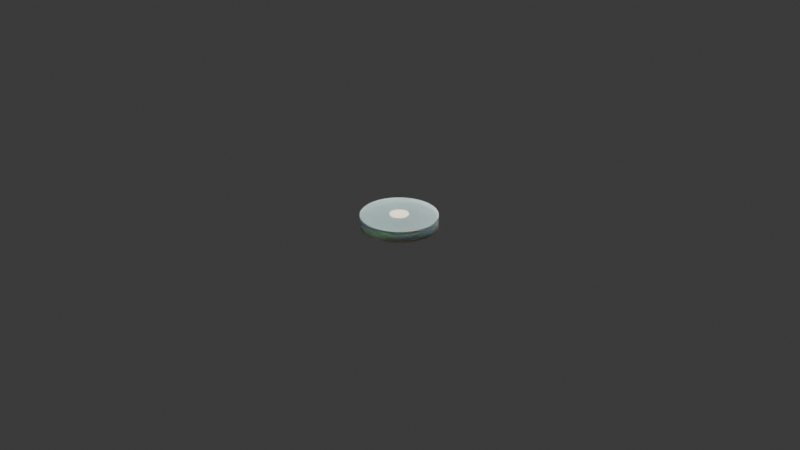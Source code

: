 # Source: dotgate.blend  (saved by Blender 4.1.24; exported with 4.5.12 LTS)
import bpy
from mathutils import Matrix  # noqa: F401  (used for matrix-valued properties, if any)

bpy.ops.wm.read_factory_settings(use_empty=True)
scene = bpy.context.scene
scene.name = 'Scene'

# ---- collections
col_collection = bpy.data.collections.new('Collection'); scene.collection.children.link(col_collection)
col_lights = bpy.data.collections.new('Lights'); scene.collection.children.link(col_lights)
col_config2 = bpy.data.collections.new('config2'); scene.collection.children.link(col_config2)

# ---- materials (node trees are filled in below, after node groups)
mat_dielectric = bpy.data.materials.new('dielectric')
mat_dielectric.alpha_threshold = 0.0
mat_dielectric.use_transparent_shadow = False
mat_dielectric.roughness = 0.5
mat_dielectric.line_color = (0.0, 0.0, 0.0, 1.0)
mat_gate = bpy.data.materials.new('gate')
mat_gate.alpha_threshold = 0.0
mat_gate.use_transparent_shadow = False
mat_gate.roughness = 0.5
mat_gate.line_color = (0.0, 0.0, 0.0, 1.0)
mat_qsystem = bpy.data.materials.new('Qsystem')
mat_qsystem.alpha_threshold = 0.0
mat_qsystem.use_transparent_shadow = False
mat_qsystem.roughness = 0.5
mat_qsystem.line_color = (0.0, 0.0, 0.0, 1.0)
mat_backgate = bpy.data.materials.new('backgate')
mat_backgate.alpha_threshold = 0.0
mat_backgate.use_transparent_shadow = False
mat_backgate.roughness = 0.5
mat_backgate.line_color = (0.0, 0.0, 0.0, 1.0)

# ---- material node trees
mat_dielectric.use_nodes = True; mat_dielectric.node_tree.nodes.clear()
_N = mat_dielectric.node_tree.nodes; _L = mat_dielectric.node_tree.links
n0 = _N.new('ShaderNodeMapping'); n0.name = 'Mapping'; n0.location = (-202, 495)
n1 = _N.new('ShaderNodeTexNoise'); n1.name = 'Noise Texture'; n1.location = (-27, 538)
n1.inputs[2].default_value = 2.0
n1.inputs[3].default_value = 1.907e-06
n1.inputs[4].default_value = 0.0
n2 = _N.new('ShaderNodeBump'); n2.name = 'Bump'; n2.location = (142, 367)
n2.inputs[1].default_value = 0.1
n2.inputs[2].default_value = 1.0
n3 = _N.new('ShaderNodeOutputMaterial'); n3.name = 'Material Output'; n3.location = (1406, 497)
n4 = _N.new('ShaderNodeBsdfTransparent'); n4.name = 'Transparent BSDF'; n4.location = (448, 507)
n5 = _N.new('ShaderNodeBsdfPrincipled'); n5.name = 'Principled BSDF'; n5.location = (765, 398)
n5.distribution = 'GGX'
n5.subsurface_method = 'RANDOM_WALK_SKIN'
n5.inputs[0].default_value = (0.747, 1.0, 0.9894, 1.0)
n5.inputs[2].default_value = 0.7636
n5.inputs[3].default_value = 1.2
n5.inputs[13].default_value = 0.2227
n5.inputs[18].default_value = 0.9316
n5.inputs[27].default_value = (0.0, 0.0, 0.0, 1.0)
n6 = _N.new('ShaderNodeTexCoord'); n6.name = 'Texture Coordinate'; n6.location = (-529, 677)
n7 = _N.new('ShaderNodeSeparateXYZ'); n7.name = 'Separate XYZ'; n7.location = (-113, 711)
n8 = _N.new('ShaderNodeMath'); n8.name = 'Math'; n8.location = (319, 704)
n8.operation = 'GREATER_THAN'
n8.inputs[1].default_value = -0.6
n9 = _N.new('ShaderNodeMixShader'); n9.name = 'Mix Shader'; n9.location = (1202, 692)
_L.new(n6.outputs[0], n0.inputs[0])
_L.new(n0.outputs[0], n1.inputs[0])
_L.new(n1.outputs[1], n2.inputs[3])
_L.new(n2.outputs[0], n5.inputs[5])
_L.new(n4.outputs[0], n9.inputs[1])
_L.new(n6.outputs[3], n7.inputs[0])
_L.new(n8.outputs[0], n9.inputs[0])
_L.new(n7.outputs[0], n8.inputs[0])
_L.new(n5.outputs[0], n3.inputs[0])
n3.is_active_output = True
mat_gate.use_nodes = True; mat_gate.node_tree.nodes.clear()
_N = mat_gate.node_tree.nodes; _L = mat_gate.node_tree.links
n0 = _N.new('ShaderNodeOutputMaterial'); n0.name = 'Material Output.001'; n0.location = (1997, 1474)
n1 = _N.new('ShaderNodeTexCoord'); n1.name = 'Texture Coordinate'; n1.location = (-9, 1556)
n2 = _N.new('ShaderNodeSeparateXYZ'); n2.name = 'Separate XYZ'; n2.location = (427, 1540)
n3 = _N.new('ShaderNodeMath'); n3.name = 'Math'; n3.location = (669, 1594)
n3.operation = 'GREATER_THAN'
n3.inputs[1].default_value = -0.61
n4 = _N.new('ShaderNodeBsdfTransparent'); n4.name = 'Transparent BSDF'; n4.location = (929, 1477)
n5 = _N.new('ShaderNodeMixShader'); n5.name = 'Mix Shader'; n5.location = (1552, 1582)
n5.inputs[0].default_value = 1.0
n6 = _N.new('ShaderNodeBsdfPrincipled'); n6.name = 'Principled BSDF.001'; n6.location = (472, 1297)
n6.distribution = 'GGX'
n6.subsurface_method = 'RANDOM_WALK_SKIN'
n6.inputs[0].default_value = (1.0, 0.8919, 0.7029, 0.9786)
n6.inputs[2].default_value = 0.1813
n6.inputs[3].default_value = 1.1
n6.inputs[4].default_value = 0.7159
n6.inputs[13].default_value = 1.0
n6.inputs[18].default_value = 0.629
n6.inputs[20].default_value = 0.0
n6.inputs[27].default_value = (1.0, 0.6672, 0.2044, 1.0)
_L.new(n5.outputs[0], n0.inputs[0])
_L.new(n4.outputs[0], n5.inputs[1])
_L.new(n6.outputs[0], n5.inputs[2])
_L.new(n2.outputs[1], n3.inputs[0])
_L.new(n1.outputs[3], n2.inputs[0])
n0.is_active_output = True
mat_qsystem.use_nodes = True; mat_qsystem.node_tree.nodes.clear()
_N = mat_qsystem.node_tree.nodes; _L = mat_qsystem.node_tree.links
n0 = _N.new('ShaderNodeOutputMaterial'); n0.name = 'Material Output'; n0.location = (300, 300)
n1 = _N.new('ShaderNodeBsdfPrincipled'); n1.name = 'Principled BSDF'; n1.location = (10, 300)
n1.inputs[0].default_value = (0.0006808, 0.003613, 0.004303, 1.0)
n1.inputs[1].default_value = 0.2718
n1.inputs[3].default_value = 1.45
_L.new(n1.outputs[0], n0.inputs[0])
n0.is_active_output = True
mat_backgate.use_nodes = True; mat_backgate.node_tree.nodes.clear()
_N = mat_backgate.node_tree.nodes; _L = mat_backgate.node_tree.links
n0 = _N.new('ShaderNodeOutputMaterial'); n0.name = 'Material Output'; n0.location = (1232, 551)
n1 = _N.new('ShaderNodeTexCoord'); n1.name = 'Texture Coordinate'; n1.location = (-775, 634)
n2 = _N.new('ShaderNodeSeparateXYZ'); n2.name = 'Separate XYZ'; n2.location = (-339, 617)
n3 = _N.new('ShaderNodeMath'); n3.name = 'Math'; n3.location = (-96, 672)
n3.operation = 'GREATER_THAN'
n3.inputs[1].default_value = -0.61
n4 = _N.new('ShaderNodeBsdfTransparent'); n4.name = 'Transparent BSDF'; n4.location = (164, 555)
n5 = _N.new('ShaderNodeMixShader'); n5.name = 'Mix Shader'; n5.location = (787, 659)
n5.inputs[0].default_value = 1.0
n6 = _N.new('ShaderNodeBsdfPrincipled'); n6.name = 'Principled BSDF'; n6.location = (-293, 374)
n6.distribution = 'GGX'
n6.subsurface_method = 'RANDOM_WALK_SKIN'
n6.inputs[0].default_value = (1.0, 0.8919, 0.7029, 0.9786)
n6.inputs[2].default_value = 0.1813
n6.inputs[3].default_value = 1.1
n6.inputs[13].default_value = 1.0
n6.inputs[18].default_value = 0.629
n6.inputs[20].default_value = 0.0
n6.inputs[27].default_value = (1.0, 0.6672, 0.2044, 1.0)
_L.new(n5.outputs[0], n0.inputs[0])
_L.new(n4.outputs[0], n5.inputs[1])
_L.new(n6.outputs[0], n5.inputs[2])
_L.new(n2.outputs[1], n3.inputs[0])
_L.new(n1.outputs[3], n2.inputs[0])
n0.is_active_output = True

# ---- world
world_world = bpy.data.worlds.new('World'); scene.world = world_world
world_world.use_nodes = True; world_world.node_tree.nodes.clear()
_N = world_world.node_tree.nodes; _L = world_world.node_tree.links
n0 = _N.new('ShaderNodeOutputWorld'); n0.name = 'World Output'; n0.location = (300, 300)
n1 = _N.new('ShaderNodeBackground'); n1.name = 'Background'; n1.location = (10, 300)
n1.inputs[0].default_value = (0.05088, 0.05088, 0.05088, 1.0)
_L.new(n1.outputs[0], n0.inputs[0])
n0.is_active_output = True
world_world.color = (0.05088, 0.05088, 0.05088)
world_world.use_sun_shadow = False
world_world.sun_shadow_jitter_overblur = 0.0

# ---- cameras
cam_camera = bpy.data.cameras.new('Camera')
cam_camera.clip_end = 100.0
cam_camera.ortho_scale = 7.314

# ---- lights
light_point = bpy.data.lights.new('Point', 'SUN')
light_point.transmission_factor = 0.0
light_point.angle = 0.0
light_point.energy = 2.0
light_point.shadow_soft_size = 100.0
light_point_001 = bpy.data.lights.new('Point.001', 'POINT')
light_point_001.color = (0.0, 1.0, 0.0)
light_point_001.transmission_factor = 0.0
light_point_001.energy = 2e+05
light_point_001.shadow_soft_size = 0.25
light_point_001.shadow_maximum_resolution = 0.006
light_point_001.use_absolute_resolution = True
light_point_002 = bpy.data.lights.new('Point.002', 'POINT')
light_point_002.color = (1.0, 0.0, 0.0)
light_point_002.transmission_factor = 0.0
light_point_002.energy = 2e+05
light_point_002.shadow_soft_size = 0.25
light_point_002.shadow_maximum_resolution = 0.006
light_point_002.use_absolute_resolution = True
light_point_004 = bpy.data.lights.new('Point.004', 'POINT')
light_point_004.color = (0.0, 0.0, 1.0)
light_point_004.transmission_factor = 0.0
light_point_004.energy = 2e+05
light_point_004.shadow_soft_size = 0.25
light_point_004.shadow_maximum_resolution = 0.006
light_point_004.use_absolute_resolution = True
light_light = bpy.data.lights.new('Light', 'POINT')
light_light.transmission_factor = 0.0
light_light.energy = 1e+04
light_light.shadow_soft_size = 0.1
light_light.shadow_maximum_resolution = 0.006
light_light.use_absolute_resolution = True

# ---- meshes
me_cylinder = bpy.data.meshes.new('Cylinder')
me_cylinder.from_pydata([(0.0, 1.0, -1.0), (0.0, 1.0, 1.0), (0.1951, 0.9808, -1.0), (0.1951, 0.9808, 1.0), (0.3827, 0.9239, -1.0), (0.3827, 0.9239, 1.0), (0.5556, 0.8315, -1.0), (0.5556, 0.8315, 1.0), (0.7071, 0.7071, -1.0), (0.7071, 0.7071, 1.0), (0.8315, 0.5556, -1.0), (0.8315, 0.5556, 1.0), (0.9239, 0.3827, -1.0), (0.9239, 0.3827, 1.0), (0.9808, 0.1951, -1.0), (0.9808, 0.1951, 1.0), (1.0, 0.0, -1.0), (1.0, 0.0, 1.0), (0.9808, -0.1951, -1.0), (0.9808, -0.1951, 1.0), (0.9239, -0.3827, -1.0), (0.9239, -0.3827, 1.0), (0.8315, -0.5556, -1.0), (0.8315, -0.5556, 1.0), (0.7071, -0.7071, -1.0), (0.7071, -0.7071, 1.0), (0.5556, -0.8315, -1.0), (0.5556, -0.8315, 1.0), (0.3827, -0.9239, -1.0), (0.3827, -0.9239, 1.0), (0.1951, -0.9808, -1.0), (0.1951, -0.9808, 1.0), (0.0, -1.0, -1.0), (0.0, -1.0, 1.0), (-0.1951, -0.9808, -1.0), (-0.1951, -0.9808, 1.0), (-0.3827, -0.9239, -1.0), (-0.3827, -0.9239, 1.0), (-0.5556, -0.8315, -1.0), (-0.5556, -0.8315, 1.0), (-0.7071, -0.7071, -1.0), (-0.7071, -0.7071, 1.0), (-0.8315, -0.5556, -1.0), (-0.8315, -0.5556, 1.0), (-0.9239, -0.3827, -1.0), (-0.9239, -0.3827, 1.0), (-0.9808, -0.1951, -1.0), (-0.9808, -0.1951, 1.0), (-1.0, 0.0, -1.0), (-1.0, 0.0, 1.0), (-0.9808, 0.1951, -1.0), (-0.9808, 0.1951, 1.0), (-0.9239, 0.3827, -1.0), (-0.9239, 0.3827, 1.0), (-0.8315, 0.5556, -1.0), (-0.8315, 0.5556, 1.0), (-0.7071, 0.7071, -1.0), (-0.7071, 0.7071, 1.0), (-0.5556, 0.8315, -1.0), (-0.5556, 0.8315, 1.0), (-0.3827, 0.9239, -1.0), (-0.3827, 0.9239, 1.0), (-0.1951, 0.9808, -1.0), (-0.1951, 0.9808, 1.0)], [], [(0, 1, 3, 2), (2, 3, 5, 4), (4, 5, 7, 6), (6, 7, 9, 8), (8, 9, 11, 10), (10, 11, 13, 12), (12, 13, 15, 14), (14, 15, 17, 16), (16, 17, 19, 18), (18, 19, 21, 20), (20, 21, 23, 22), (22, 23, 25, 24), (24, 25, 27, 26), (26, 27, 29, 28), (28, 29, 31, 30), (30, 31, 33, 32), (32, 33, 35, 34), (34, 35, 37, 36), (36, 37, 39, 38), (38, 39, 41, 40), (40, 41, 43, 42), (42, 43, 45, 44), (44, 45, 47, 46), (46, 47, 49, 48), (48, 49, 51, 50), (50, 51, 53, 52), (52, 53, 55, 54), (54, 55, 57, 56), (56, 57, 59, 58), (58, 59, 61, 60), (3, 1, 63, 61, 59, 57, 55, 53, 51, 49, 47, 45, 43, 41, 39, 37, 35, 33, 31, 29, 27, 25, 23, 21, 19, 17, 15, 13, 11, 9, 7, 5), (60, 61, 63, 62), (62, 63, 1, 0), (0, 2, 4, 6, 8, 10, 12, 14, 16, 18, 20, 22, 24, 26, 28, 30, 32, 34, 36, 38, 40, 42, 44, 46, 48, 50, 52, 54, 56, 58, 60, 62)])
_uv = me_cylinder.uv_layers.new(name='UVMap')
_uv.uv.foreach_set('vector', [1.0, 0.5, 1.0, 1.0, 0.9688, 1.0, 0.9688, 0.5, 0.9688, 0.5, 0.9688, 1.0, 0.9375, 1.0, 0.9375, 0.5, 0.9375, 0.5, 0.9375, 1.0, 0.9062, 1.0, 0.9062, 0.5, 0.9062, 0.5, 0.9062, 1.0, 0.875, 1.0, 0.875, 0.5, 0.875, 0.5, 0.875, 1.0, 0.8438, 1.0, 0.8438, 0.5, 0.8438, 0.5, 0.8438, 1.0, 0.8125, 1.0, 0.8125, 0.5, 0.8125, 0.5, 0.8125, 1.0, 0.7812, 1.0, 0.7812, 0.5, 0.7812, 0.5, 0.7812, 1.0, 0.75, 1.0, 0.75, 0.5, 0.75, 0.5, 0.75, 1.0, 0.7188, 1.0, 0.7188, 0.5, 0.7188, 0.5, 0.7188, 1.0, 0.6875, 1.0, 0.6875, 0.5, 0.6875, 0.5, 0.6875, 1.0, 0.6562, 1.0, 0.6562, 0.5, 0.6562, 0.5, 0.6562, 1.0, 0.625, 1.0, 0.625, 0.5, 0.625, 0.5, 0.625, 1.0, 0.5938, 1.0, 0.5938, 0.5, 0.5938, 0.5, 0.5938, 1.0, 0.5625, 1.0, 0.5625, 0.5, 0.5625, 0.5, 0.5625, 1.0, 0.5312, 1.0, 0.5312, 0.5, 0.5312, 0.5, 0.5312, 1.0, 0.5, 1.0, 0.5, 0.5, 0.5, 0.5, 0.5, 1.0, 0.4688, 1.0, 0.4688, 0.5, 0.4688, 0.5, 0.4688, 1.0, 0.4375, 1.0, 0.4375, 0.5, 0.4375, 0.5, 0.4375, 1.0, 0.4062, 1.0, 0.4062, 0.5, 0.4062, 0.5, 0.4062, 1.0, 0.375, 1.0, 0.375, 0.5, 0.375, 0.5, 0.375, 1.0, 0.3438, 1.0, 0.3438, 0.5, 0.3438, 0.5, 0.3438, 1.0, 0.3125, 1.0, 0.3125, 0.5, 0.3125, 0.5, 0.3125, 1.0, 0.2812, 1.0, 0.2812, 0.5, 0.2812, 0.5, 0.2812, 1.0, 0.25, 1.0, 0.25, 0.5, 0.25, 0.5, 0.25, 1.0, 0.2188, 1.0, 0.2188, 0.5, 0.2188, 0.5, 0.2188, 1.0, 0.1875, 1.0, 0.1875, 0.5, 0.1875, 0.5, 0.1875, 1.0, 0.1562, 1.0, 0.1562, 0.5, 0.1562, 0.5, 0.1562, 1.0, 0.125, 1.0, 0.125, 0.5, 0.125, 0.5, 0.125, 1.0, 0.09375, 1.0, 0.09375, 0.5, 0.09375, 0.5, 0.09375, 1.0, 0.0625, 1.0, 0.0625, 0.5, 0.2968, 0.4854, 0.25, 0.49, 0.2032, 0.4854, 0.1582, 0.4717, 0.1167, 0.4496, 0.08029, 0.4197, 0.05045, 0.3833, 0.02827, 0.3418, 0.01461, 0.2968, 0.01, 0.25, 0.01461, 0.2032, 0.02827, 0.1582, 0.05045, 0.1167, 0.08029, 0.08029, 0.1167, 0.05045, 0.1582, 0.02827, 0.2032, 0.01461, 0.25, 0.01, 0.2968, 0.01461, 0.3418, 0.02827, 0.3833, 0.05045, 0.4197, 0.08029, 0.4496, 0.1167, 0.4717, 0.1582, 0.4854, 0.2032, 0.49, 0.25, 0.4854, 0.2968, 0.4717, 0.3418, 0.4496, 0.3833, 0.4197, 0.4197, 0.3833, 0.4496, 0.3418, 0.4717, 0.0625, 0.5, 0.0625, 1.0, 0.03125, 1.0, 0.03125, 0.5, 0.03125, 0.5, 0.03125, 1.0, 0.0, 1.0, 0.0, 0.5, 0.75, 0.49, 0.7968, 0.4854, 0.8418, 0.4717, 0.8833, 0.4496, 0.9197, 0.4197, 0.9496, 0.3833, 0.9717, 0.3418, 0.9854, 0.2968, 0.99, 0.25, 0.9854, 0.2032, 0.9717, 0.1582, 0.9496, 0.1167, 0.9197, 0.08029, 0.8833, 0.05045, 0.8418, 0.02827, 0.7968, 0.01461, 0.75, 0.01, 0.7032, 0.01461, 0.6582, 0.02827, 0.6167, 0.05045, 0.5803, 0.08029, 0.5504, 0.1167, 0.5283, 0.1582, 0.5146, 0.2032, 0.51, 0.25, 0.5146, 0.2968, 0.5283, 0.3418, 0.5504, 0.3833, 0.5803, 0.4197, 0.6167, 0.4496, 0.6582, 0.4717, 0.7032, 0.4854])
me_cylinder.materials.append(mat_dielectric)
me_cylinder.update()
me_cylinder_001 = bpy.data.meshes.new('Cylinder.001')
me_cylinder_001.from_pydata([(0.0, 1.0, -1.0), (0.0, 1.0, 1.0), (0.1951, 0.9808, -1.0), (0.1951, 0.9808, 1.0), (0.3827, 0.9239, -1.0), (0.3827, 0.9239, 1.0), (0.5556, 0.8315, -1.0), (0.5556, 0.8315, 1.0), (0.7071, 0.7071, -1.0), (0.7071, 0.7071, 1.0), (0.8315, 0.5556, -1.0), (0.8315, 0.5556, 1.0), (0.9239, 0.3827, -1.0), (0.9239, 0.3827, 1.0), (0.9808, 0.1951, -1.0), (0.9808, 0.1951, 1.0), (1.0, 0.0, -1.0), (1.0, 0.0, 1.0), (0.9808, -0.1951, -1.0), (0.9808, -0.1951, 1.0), (0.9239, -0.3827, -1.0), (0.9239, -0.3827, 1.0), (0.8315, -0.5556, -1.0), (0.8315, -0.5556, 1.0), (0.7071, -0.7071, -1.0), (0.7071, -0.7071, 1.0), (0.5556, -0.8315, -1.0), (0.5556, -0.8315, 1.0), (0.3827, -0.9239, -1.0), (0.3827, -0.9239, 1.0), (0.1951, -0.9808, -1.0), (0.1951, -0.9808, 1.0), (0.0, -1.0, -1.0), (0.0, -1.0, 1.0), (-0.1951, -0.9808, -1.0), (-0.1951, -0.9808, 1.0), (-0.3827, -0.9239, -1.0), (-0.3827, -0.9239, 1.0), (-0.5556, -0.8315, -1.0), (-0.5556, -0.8315, 1.0), (-0.7071, -0.7071, -1.0), (-0.7071, -0.7071, 1.0), (-0.8315, -0.5556, -1.0), (-0.8315, -0.5556, 1.0), (-0.9239, -0.3827, -1.0), (-0.9239, -0.3827, 1.0), (-0.9808, -0.1951, -1.0), (-0.9808, -0.1951, 1.0), (-1.0, 0.0, -1.0), (-1.0, 0.0, 1.0), (-0.9808, 0.1951, -1.0), (-0.9808, 0.1951, 1.0), (-0.9239, 0.3827, -1.0), (-0.9239, 0.3827, 1.0), (-0.8315, 0.5556, -1.0), (-0.8315, 0.5556, 1.0), (-0.7071, 0.7071, -1.0), (-0.7071, 0.7071, 1.0), (-0.5556, 0.8315, -1.0), (-0.5556, 0.8315, 1.0), (-0.3827, 0.9239, -1.0), (-0.3827, 0.9239, 1.0), (-0.1951, 0.9808, -1.0), (-0.1951, 0.9808, 1.0)], [], [(0, 1, 3, 2), (2, 3, 5, 4), (4, 5, 7, 6), (6, 7, 9, 8), (8, 9, 11, 10), (10, 11, 13, 12), (12, 13, 15, 14), (14, 15, 17, 16), (16, 17, 19, 18), (18, 19, 21, 20), (20, 21, 23, 22), (22, 23, 25, 24), (24, 25, 27, 26), (26, 27, 29, 28), (28, 29, 31, 30), (30, 31, 33, 32), (32, 33, 35, 34), (34, 35, 37, 36), (36, 37, 39, 38), (38, 39, 41, 40), (40, 41, 43, 42), (42, 43, 45, 44), (44, 45, 47, 46), (46, 47, 49, 48), (48, 49, 51, 50), (50, 51, 53, 52), (52, 53, 55, 54), (54, 55, 57, 56), (56, 57, 59, 58), (58, 59, 61, 60), (3, 1, 63, 61, 59, 57, 55, 53, 51, 49, 47, 45, 43, 41, 39, 37, 35, 33, 31, 29, 27, 25, 23, 21, 19, 17, 15, 13, 11, 9, 7, 5), (60, 61, 63, 62), (62, 63, 1, 0), (0, 2, 4, 6, 8, 10, 12, 14, 16, 18, 20, 22, 24, 26, 28, 30, 32, 34, 36, 38, 40, 42, 44, 46, 48, 50, 52, 54, 56, 58, 60, 62)])
_uv = me_cylinder_001.uv_layers.new(name='UVMap')
_uv.uv.foreach_set('vector', [1.0, 0.5, 1.0, 1.0, 0.9688, 1.0, 0.9688, 0.5, 0.9688, 0.5, 0.9688, 1.0, 0.9375, 1.0, 0.9375, 0.5, 0.9375, 0.5, 0.9375, 1.0, 0.9062, 1.0, 0.9062, 0.5, 0.9062, 0.5, 0.9062, 1.0, 0.875, 1.0, 0.875, 0.5, 0.875, 0.5, 0.875, 1.0, 0.8438, 1.0, 0.8438, 0.5, 0.8438, 0.5, 0.8438, 1.0, 0.8125, 1.0, 0.8125, 0.5, 0.8125, 0.5, 0.8125, 1.0, 0.7812, 1.0, 0.7812, 0.5, 0.7812, 0.5, 0.7812, 1.0, 0.75, 1.0, 0.75, 0.5, 0.75, 0.5, 0.75, 1.0, 0.7188, 1.0, 0.7188, 0.5, 0.7188, 0.5, 0.7188, 1.0, 0.6875, 1.0, 0.6875, 0.5, 0.6875, 0.5, 0.6875, 1.0, 0.6562, 1.0, 0.6562, 0.5, 0.6562, 0.5, 0.6562, 1.0, 0.625, 1.0, 0.625, 0.5, 0.625, 0.5, 0.625, 1.0, 0.5938, 1.0, 0.5938, 0.5, 0.5938, 0.5, 0.5938, 1.0, 0.5625, 1.0, 0.5625, 0.5, 0.5625, 0.5, 0.5625, 1.0, 0.5312, 1.0, 0.5312, 0.5, 0.5312, 0.5, 0.5312, 1.0, 0.5, 1.0, 0.5, 0.5, 0.5, 0.5, 0.5, 1.0, 0.4688, 1.0, 0.4688, 0.5, 0.4688, 0.5, 0.4688, 1.0, 0.4375, 1.0, 0.4375, 0.5, 0.4375, 0.5, 0.4375, 1.0, 0.4062, 1.0, 0.4062, 0.5, 0.4062, 0.5, 0.4062, 1.0, 0.375, 1.0, 0.375, 0.5, 0.375, 0.5, 0.375, 1.0, 0.3438, 1.0, 0.3438, 0.5, 0.3438, 0.5, 0.3438, 1.0, 0.3125, 1.0, 0.3125, 0.5, 0.3125, 0.5, 0.3125, 1.0, 0.2812, 1.0, 0.2812, 0.5, 0.2812, 0.5, 0.2812, 1.0, 0.25, 1.0, 0.25, 0.5, 0.25, 0.5, 0.25, 1.0, 0.2188, 1.0, 0.2188, 0.5, 0.2188, 0.5, 0.2188, 1.0, 0.1875, 1.0, 0.1875, 0.5, 0.1875, 0.5, 0.1875, 1.0, 0.1562, 1.0, 0.1562, 0.5, 0.1562, 0.5, 0.1562, 1.0, 0.125, 1.0, 0.125, 0.5, 0.125, 0.5, 0.125, 1.0, 0.09375, 1.0, 0.09375, 0.5, 0.09375, 0.5, 0.09375, 1.0, 0.0625, 1.0, 0.0625, 0.5, 0.2968, 0.4854, 0.25, 0.49, 0.2032, 0.4854, 0.1582, 0.4717, 0.1167, 0.4496, 0.08029, 0.4197, 0.05045, 0.3833, 0.02827, 0.3418, 0.01461, 0.2968, 0.01, 0.25, 0.01461, 0.2032, 0.02827, 0.1582, 0.05045, 0.1167, 0.08029, 0.08029, 0.1167, 0.05045, 0.1582, 0.02827, 0.2032, 0.01461, 0.25, 0.01, 0.2968, 0.01461, 0.3418, 0.02827, 0.3833, 0.05045, 0.4197, 0.08029, 0.4496, 0.1167, 0.4717, 0.1582, 0.4854, 0.2032, 0.49, 0.25, 0.4854, 0.2968, 0.4717, 0.3418, 0.4496, 0.3833, 0.4197, 0.4197, 0.3833, 0.4496, 0.3418, 0.4717, 0.0625, 0.5, 0.0625, 1.0, 0.03125, 1.0, 0.03125, 0.5, 0.03125, 0.5, 0.03125, 1.0, 0.0, 1.0, 0.0, 0.5, 0.75, 0.49, 0.7968, 0.4854, 0.8418, 0.4717, 0.8833, 0.4496, 0.9197, 0.4197, 0.9496, 0.3833, 0.9717, 0.3418, 0.9854, 0.2968, 0.99, 0.25, 0.9854, 0.2032, 0.9717, 0.1582, 0.9496, 0.1167, 0.9197, 0.08029, 0.8833, 0.05045, 0.8418, 0.02827, 0.7968, 0.01461, 0.75, 0.01, 0.7032, 0.01461, 0.6582, 0.02827, 0.6167, 0.05045, 0.5803, 0.08029, 0.5504, 0.1167, 0.5283, 0.1582, 0.5146, 0.2032, 0.51, 0.25, 0.5146, 0.2968, 0.5283, 0.3418, 0.5504, 0.3833, 0.5803, 0.4197, 0.6167, 0.4496, 0.6582, 0.4717, 0.7032, 0.4854])
me_cylinder_001.materials.append(mat_dielectric)
me_cylinder_001.update()
me_cylinder_003 = bpy.data.meshes.new('Cylinder.003')
me_cylinder_003.from_pydata([(0.0, 0.1, -0.01), (0.0, 0.1, 0.01), (0.01951, 0.09808, -0.01), (0.01951, 0.09808, 0.01), (0.03827, 0.09239, -0.01), (0.03827, 0.09239, 0.01), (0.05556, 0.08315, -0.01), (0.05556, 0.08315, 0.01), (0.07071, 0.07071, -0.01), (0.07071, 0.07071, 0.01), (0.08315, 0.05556, -0.01), (0.08315, 0.05556, 0.01), (0.09239, 0.03827, -0.01), (0.09239, 0.03827, 0.01), (0.09808, 0.01951, -0.01), (0.09808, 0.01951, 0.01), (0.1, 0.0, -0.01), (0.1, 0.0, 0.01), (0.09808, -0.01951, -0.01), (0.09808, -0.01951, 0.01), (0.09239, -0.03827, -0.01), (0.09239, -0.03827, 0.01), (0.08315, -0.05556, -0.01), (0.08315, -0.05556, 0.01), (0.07071, -0.07071, -0.01), (0.07071, -0.07071, 0.01), (0.05556, -0.08315, -0.01), (0.05556, -0.08315, 0.01), (0.03827, -0.09239, -0.01), (0.03827, -0.09239, 0.01), (0.01951, -0.09808, -0.01), (0.01951, -0.09808, 0.01), (0.0, -0.1, -0.01), (0.0, -0.1, 0.01), (-0.01951, -0.09808, -0.01), (-0.01951, -0.09808, 0.01), (-0.03827, -0.09239, -0.01), (-0.03827, -0.09239, 0.01), (-0.05556, -0.08315, -0.01), (-0.05556, -0.08315, 0.01), (-0.07071, -0.07071, -0.01), (-0.07071, -0.07071, 0.01), (-0.08315, -0.05556, -0.01), (-0.08315, -0.05556, 0.01), (-0.09239, -0.03827, -0.01), (-0.09239, -0.03827, 0.01), (-0.09808, -0.01951, -0.01), (-0.09808, -0.01951, 0.01), (-0.1, 0.0, -0.01), (-0.1, 0.0, 0.01), (-0.09808, 0.01951, -0.01), (-0.09808, 0.01951, 0.01), (-0.09239, 0.03827, -0.01), (-0.09239, 0.03827, 0.01), (-0.08315, 0.05556, -0.01), (-0.08315, 0.05556, 0.01), (-0.07071, 0.07071, -0.01), (-0.07071, 0.07071, 0.01), (-0.05556, 0.08315, -0.01), (-0.05556, 0.08315, 0.01), (-0.03827, 0.09239, -0.01), (-0.03827, 0.09239, 0.01), (-0.01951, 0.09808, -0.01), (-0.01951, 0.09808, 0.01), (0.0, 0.07, -0.045), (0.0, 0.08, -0.015), (0.008773, 0.06945, -0.045), (0.01003, 0.07937, -0.015), (0.01741, 0.0678, -0.045), (0.0199, 0.07749, -0.015), (0.02577, 0.06508, -0.045), (0.02945, 0.07438, -0.015), (0.03372, 0.06134, -0.045), (0.03854, 0.0701, -0.015), (0.04114, 0.05663, -0.045), (0.04702, 0.06472, -0.015), (0.04792, 0.05103, -0.045), (0.05476, 0.05832, -0.015), (0.05394, 0.04462, -0.045), (0.06164, 0.05099, -0.015), (0.0591, 0.03751, -0.045), (0.06755, 0.04287, -0.015), (0.06334, 0.0298, -0.045), (0.07239, 0.03406, -0.015), (0.06657, 0.02163, -0.045), (0.07608, 0.02472, -0.015), (0.06876, 0.01312, -0.045), (0.07858, 0.01499, -0.015), (0.06986, 0.004395, -0.045), (0.07984, 0.005023, -0.015), (0.06986, -0.004395, -0.045), (0.07984, -0.005023, -0.015), (0.06876, -0.01312, -0.045), (0.07858, -0.01499, -0.015), (0.06657, -0.02163, -0.045), (0.07608, -0.02472, -0.015), (0.06334, -0.0298, -0.045), (0.07239, -0.03406, -0.015), (0.0591, -0.03751, -0.045), (0.06755, -0.04287, -0.015), (0.05394, -0.04462, -0.045), (0.06164, -0.05099, -0.015), (0.04792, -0.05103, -0.045), (0.05476, -0.05832, -0.015), (0.04114, -0.05663, -0.045), (0.04702, -0.06472, -0.015), (0.03372, -0.06134, -0.045), (0.03854, -0.0701, -0.015), (0.02577, -0.06508, -0.045), (0.02945, -0.07438, -0.015), (0.01741, -0.0678, -0.045), (0.0199, -0.07749, -0.015), (0.008773, -0.06945, -0.045), (0.01003, -0.07937, -0.015), (0.0, -0.07, -0.045), (0.0, -0.08, -0.015), (-0.008773, -0.06945, -0.045), (-0.01003, -0.07937, -0.015), (-0.01741, -0.0678, -0.045), (-0.0199, -0.07749, -0.015), (-0.02577, -0.06508, -0.045), (-0.02945, -0.07438, -0.015), (-0.03372, -0.06134, -0.045), (-0.03854, -0.0701, -0.015), (-0.04114, -0.05663, -0.045), (-0.04702, -0.06472, -0.015), (-0.04792, -0.05103, -0.045), (-0.05476, -0.05832, -0.015), (-0.05394, -0.04462, -0.045), (-0.06164, -0.05099, -0.015), (-0.0591, -0.03751, -0.045), (-0.06755, -0.04287, -0.015), (-0.06334, -0.0298, -0.045), (-0.07239, -0.03406, -0.015), (-0.06657, -0.02163, -0.045), (-0.07608, -0.02472, -0.015), (-0.06876, -0.01312, -0.045), (-0.07858, -0.01499, -0.015), (-0.06986, -0.004395, -0.045), (-0.07984, -0.005023, -0.015), (-0.06986, 0.004395, -0.045), (-0.07984, 0.005023, -0.015), (-0.06876, 0.01312, -0.045), (-0.07858, 0.01499, -0.015), (-0.06657, 0.02163, -0.045), (-0.07608, 0.02472, -0.015), (-0.06334, 0.0298, -0.045), (-0.07239, 0.03406, -0.015), (-0.0591, 0.03751, -0.045), (-0.06755, 0.04287, -0.015), (-0.05394, 0.04462, -0.045), (-0.06164, 0.05099, -0.015), (-0.04792, 0.05103, -0.045), (-0.05476, 0.05832, -0.015), (-0.04114, 0.05663, -0.045), (-0.04702, 0.06472, -0.015), (-0.03372, 0.06134, -0.045), (-0.03854, 0.0701, -0.015), (-0.02577, 0.06508, -0.045), (-0.02945, 0.07438, -0.015), (-0.01741, 0.0678, -0.045), (-0.0199, 0.07749, -0.015), (-0.008773, 0.06945, -0.045), (-0.01003, 0.07937, -0.015), (0.0, 0.08, -0.02), (0.0, 0.09, -0.01), (0.01003, 0.07937, -0.02), (0.01128, 0.08929, -0.01), (0.0199, 0.07749, -0.02), (0.02238, 0.08717, -0.01), (0.02945, 0.07438, -0.02), (0.03313, 0.08368, -0.01), (0.03854, 0.0701, -0.02), (0.04336, 0.07887, -0.01), (0.04702, 0.06472, -0.02), (0.0529, 0.07281, -0.01), (0.05476, 0.05832, -0.02), (0.06161, 0.06561, -0.01), (0.06164, 0.05099, -0.02), (0.06935, 0.05737, -0.01), (0.06755, 0.04287, -0.02), (0.07599, 0.04822, -0.01), (0.07239, 0.03406, -0.02), (0.08143, 0.03832, -0.01), (0.07608, 0.02472, -0.02), (0.0856, 0.02781, -0.01), (0.07858, 0.01499, -0.02), (0.08841, 0.01686, -0.01), (0.07984, 0.005023, -0.02), (0.08982, 0.005651, -0.01), (0.07984, -0.005023, -0.02), (0.08982, -0.005651, -0.01), (0.07858, -0.01499, -0.02), (0.08841, -0.01686, -0.01), (0.07608, -0.02472, -0.02), (0.0856, -0.02781, -0.01), (0.07239, -0.03406, -0.02), (0.08143, -0.03832, -0.01), (0.06755, -0.04287, -0.02), (0.07599, -0.04822, -0.01), (0.06164, -0.05099, -0.02), (0.06935, -0.05737, -0.01), (0.05476, -0.05832, -0.02), (0.06161, -0.06561, -0.01), (0.04702, -0.06472, -0.02), (0.0529, -0.07281, -0.01), (0.03854, -0.0701, -0.02), (0.04336, -0.07887, -0.01), (0.02945, -0.07438, -0.02), (0.03313, -0.08368, -0.01), (0.0199, -0.07749, -0.02), (0.02238, -0.08717, -0.01), (0.01003, -0.07937, -0.02), (0.01128, -0.08929, -0.01), (0.0, -0.08, -0.02), (0.0, -0.09, -0.01), (-0.01003, -0.07937, -0.02), (-0.01128, -0.08929, -0.01), (-0.0199, -0.07749, -0.02), (-0.02238, -0.08717, -0.01), (-0.02945, -0.07438, -0.02), (-0.03313, -0.08368, -0.01), (-0.03854, -0.0701, -0.02), (-0.04336, -0.07887, -0.01), (-0.04702, -0.06472, -0.02), (-0.0529, -0.07281, -0.01), (-0.05476, -0.05832, -0.02), (-0.06161, -0.06561, -0.01), (-0.06164, -0.05099, -0.02), (-0.06935, -0.05737, -0.01), (-0.06755, -0.04287, -0.02), (-0.07599, -0.04822, -0.01), (-0.07239, -0.03406, -0.02), (-0.08143, -0.03832, -0.01), (-0.07608, -0.02472, -0.02), (-0.0856, -0.02781, -0.01), (-0.07858, -0.01499, -0.02), (-0.08841, -0.01686, -0.01), (-0.07984, -0.005023, -0.02), (-0.08982, -0.005651, -0.01), (-0.07984, 0.005023, -0.02), (-0.08982, 0.005651, -0.01), (-0.07858, 0.01499, -0.02), (-0.08841, 0.01686, -0.01), (-0.07608, 0.02472, -0.02), (-0.0856, 0.02781, -0.01), (-0.07239, 0.03406, -0.02), (-0.08143, 0.03832, -0.01), (-0.06755, 0.04287, -0.02), (-0.07599, 0.04822, -0.01), (-0.06164, 0.05099, -0.02), (-0.06935, 0.05737, -0.01), (-0.05476, 0.05832, -0.02), (-0.06161, 0.06561, -0.01), (-0.04702, 0.06472, -0.02), (-0.0529, 0.07281, -0.01), (-0.03854, 0.0701, -0.02), (-0.04336, 0.07887, -0.01), (-0.02945, 0.07438, -0.02), (-0.03313, 0.08368, -0.01), (-0.0199, 0.07749, -0.02), (-0.02238, 0.08717, -0.01), (-0.01003, 0.07937, -0.02), (-0.01128, 0.08929, -0.01)], [], [(0, 1, 3, 2), (2, 3, 5, 4), (4, 5, 7, 6), (6, 7, 9, 8), (8, 9, 11, 10), (10, 11, 13, 12), (12, 13, 15, 14), (14, 15, 17, 16), (16, 17, 19, 18), (18, 19, 21, 20), (20, 21, 23, 22), (22, 23, 25, 24), (24, 25, 27, 26), (26, 27, 29, 28), (28, 29, 31, 30), (30, 31, 33, 32), (32, 33, 35, 34), (34, 35, 37, 36), (36, 37, 39, 38), (38, 39, 41, 40), (40, 41, 43, 42), (42, 43, 45, 44), (44, 45, 47, 46), (46, 47, 49, 48), (48, 49, 51, 50), (50, 51, 53, 52), (52, 53, 55, 54), (54, 55, 57, 56), (56, 57, 59, 58), (58, 59, 61, 60), (3, 1, 63, 61, 59, 57, 55, 53, 51, 49, 47, 45, 43, 41, 39, 37, 35, 33, 31, 29, 27, 25, 23, 21, 19, 17, 15, 13, 11, 9, 7, 5), (60, 61, 63, 62), (62, 63, 1, 0), (0, 2, 4, 6, 8, 10, 12, 14, 16, 18, 20, 22, 24, 26, 28, 30, 32, 34, 36, 38, 40, 42, 44, 46, 48, 50, 52, 54, 56, 58, 60, 62), (64, 65, 67, 66), (66, 67, 69, 68), (68, 69, 71, 70), (70, 71, 73, 72), (72, 73, 75, 74), (74, 75, 77, 76), (76, 77, 79, 78), (78, 79, 81, 80), (80, 81, 83, 82), (82, 83, 85, 84), (84, 85, 87, 86), (86, 87, 89, 88), (88, 89, 91, 90), (90, 91, 93, 92), (92, 93, 95, 94), (94, 95, 97, 96), (96, 97, 99, 98), (98, 99, 101, 100), (100, 101, 103, 102), (102, 103, 105, 104), (104, 105, 107, 106), (106, 107, 109, 108), (108, 109, 111, 110), (110, 111, 113, 112), (112, 113, 115, 114), (114, 115, 117, 116), (116, 117, 119, 118), (118, 119, 121, 120), (120, 121, 123, 122), (122, 123, 125, 124), (124, 125, 127, 126), (126, 127, 129, 128), (128, 129, 131, 130), (130, 131, 133, 132), (132, 133, 135, 134), (134, 135, 137, 136), (136, 137, 139, 138), (138, 139, 141, 140), (140, 141, 143, 142), (142, 143, 145, 144), (144, 145, 147, 146), (146, 147, 149, 148), (148, 149, 151, 150), (150, 151, 153, 152), (152, 153, 155, 154), (154, 155, 157, 156), (156, 157, 159, 158), (158, 159, 161, 160), (67, 65, 163, 161, 159, 157, 155, 153, 151, 149, 147, 145, 143, 141, 139, 137, 135, 133, 131, 129, 127, 125, 123, 121, 119, 117, 115, 113, 111, 109, 107, 105, 103, 101, 99, 97, 95, 93, 91, 89, 87, 85, 83, 81, 79, 77, 75, 73, 71, 69), (160, 161, 163, 162), (162, 163, 65, 64), (64, 66, 68, 70, 72, 74, 76, 78, 80, 82, 84, 86, 88, 90, 92, 94, 96, 98, 100, 102, 104, 106, 108, 110, 112, 114, 116, 118, 120, 122, 124, 126, 128, 130, 132, 134, 136, 138, 140, 142, 144, 146, 148, 150, 152, 154, 156, 158, 160, 162), (164, 165, 167, 166), (166, 167, 169, 168), (168, 169, 171, 170), (170, 171, 173, 172), (172, 173, 175, 174), (174, 175, 177, 176), (176, 177, 179, 178), (178, 179, 181, 180), (180, 181, 183, 182), (182, 183, 185, 184), (184, 185, 187, 186), (186, 187, 189, 188), (188, 189, 191, 190), (190, 191, 193, 192), (192, 193, 195, 194), (194, 195, 197, 196), (196, 197, 199, 198), (198, 199, 201, 200), (200, 201, 203, 202), (202, 203, 205, 204), (204, 205, 207, 206), (206, 207, 209, 208), (208, 209, 211, 210), (210, 211, 213, 212), (212, 213, 215, 214), (214, 215, 217, 216), (216, 217, 219, 218), (218, 219, 221, 220), (220, 221, 223, 222), (222, 223, 225, 224), (224, 225, 227, 226), (226, 227, 229, 228), (228, 229, 231, 230), (230, 231, 233, 232), (232, 233, 235, 234), (234, 235, 237, 236), (236, 237, 239, 238), (238, 239, 241, 240), (240, 241, 243, 242), (242, 243, 245, 244), (244, 245, 247, 246), (246, 247, 249, 248), (248, 249, 251, 250), (250, 251, 253, 252), (252, 253, 255, 254), (254, 255, 257, 256), (256, 257, 259, 258), (258, 259, 261, 260), (167, 165, 263, 261, 259, 257, 255, 253, 251, 249, 247, 245, 243, 241, 239, 237, 235, 233, 231, 229, 227, 225, 223, 221, 219, 217, 215, 213, 211, 209, 207, 205, 203, 201, 199, 197, 195, 193, 191, 189, 187, 185, 183, 181, 179, 177, 175, 173, 171, 169), (260, 261, 263, 262), (262, 263, 165, 164), (164, 166, 168, 170, 172, 174, 176, 178, 180, 182, 184, 186, 188, 190, 192, 194, 196, 198, 200, 202, 204, 206, 208, 210, 212, 214, 216, 218, 220, 222, 224, 226, 228, 230, 232, 234, 236, 238, 240, 242, 244, 246, 248, 250, 252, 254, 256, 258, 260, 262)])
_uv = me_cylinder_003.uv_layers.new(name='UVMap')
_uv.uv.foreach_set('vector', [1.0, 0.5, 1.0, 1.0, 0.9688, 1.0, 0.9688, 0.5, 0.9688, 0.5, 0.9688, 1.0, 0.9375, 1.0, 0.9375, 0.5, 0.9375, 0.5, 0.9375, 1.0, 0.9062, 1.0, 0.9062, 0.5, 0.9062, 0.5, 0.9062, 1.0, 0.875, 1.0, 0.875, 0.5, 0.875, 0.5, 0.875, 1.0, 0.8438, 1.0, 0.8438, 0.5, 0.8438, 0.5, 0.8438, 1.0, 0.8125, 1.0, 0.8125, 0.5, 0.8125, 0.5, 0.8125, 1.0, 0.7812, 1.0, 0.7812, 0.5, 0.7812, 0.5, 0.7812, 1.0, 0.75, 1.0, 0.75, 0.5, 0.75, 0.5, 0.75, 1.0, 0.7188, 1.0, 0.7188, 0.5, 0.7188, 0.5, 0.7188, 1.0, 0.6875, 1.0, 0.6875, 0.5, 0.6875, 0.5, 0.6875, 1.0, 0.6562, 1.0, 0.6562, 0.5, 0.6562, 0.5, 0.6562, 1.0, 0.625, 1.0, 0.625, 0.5, 0.625, 0.5, 0.625, 1.0, 0.5938, 1.0, 0.5938, 0.5, 0.5938, 0.5, 0.5938, 1.0, 0.5625, 1.0, 0.5625, 0.5, 0.5625, 0.5, 0.5625, 1.0, 0.5312, 1.0, 0.5312, 0.5, 0.5312, 0.5, 0.5312, 1.0, 0.5, 1.0, 0.5, 0.5, 0.5, 0.5, 0.5, 1.0, 0.4688, 1.0, 0.4688, 0.5, 0.4688, 0.5, 0.4688, 1.0, 0.4375, 1.0, 0.4375, 0.5, 0.4375, 0.5, 0.4375, 1.0, 0.4062, 1.0, 0.4062, 0.5, 0.4062, 0.5, 0.4062, 1.0, 0.375, 1.0, 0.375, 0.5, 0.375, 0.5, 0.375, 1.0, 0.3438, 1.0, 0.3438, 0.5, 0.3438, 0.5, 0.3438, 1.0, 0.3125, 1.0, 0.3125, 0.5, 0.3125, 0.5, 0.3125, 1.0, 0.2812, 1.0, 0.2812, 0.5, 0.2812, 0.5, 0.2812, 1.0, 0.25, 1.0, 0.25, 0.5, 0.25, 0.5, 0.25, 1.0, 0.2188, 1.0, 0.2188, 0.5, 0.2188, 0.5, 0.2188, 1.0, 0.1875, 1.0, 0.1875, 0.5, 0.1875, 0.5, 0.1875, 1.0, 0.1562, 1.0, 0.1562, 0.5, 0.1562, 0.5, 0.1562, 1.0, 0.125, 1.0, 0.125, 0.5, 0.125, 0.5, 0.125, 1.0, 0.09375, 1.0, 0.09375, 0.5, 0.09375, 0.5, 0.09375, 1.0, 0.0625, 1.0, 0.0625, 0.5, 0.2968, 0.4854, 0.25, 0.49, 0.2032, 0.4854, 0.1582, 0.4717, 0.1167, 0.4496, 0.08029, 0.4197, 0.05045, 0.3833, 0.02827, 0.3418, 0.01461, 0.2968, 0.01, 0.25, 0.01461, 0.2032, 0.02827, 0.1582, 0.05045, 0.1167, 0.08029, 0.08029, 0.1167, 0.05045, 0.1582, 0.02827, 0.2032, 0.01461, 0.25, 0.01, 0.2968, 0.01461, 0.3418, 0.02827, 0.3833, 0.05045, 0.4197, 0.08029, 0.4496, 0.1167, 0.4717, 0.1582, 0.4854, 0.2032, 0.49, 0.25, 0.4854, 0.2968, 0.4717, 0.3418, 0.4496, 0.3833, 0.4197, 0.4197, 0.3833, 0.4496, 0.3418, 0.4717, 0.0625, 0.5, 0.0625, 1.0, 0.03125, 1.0, 0.03125, 0.5, 0.03125, 0.5, 0.03125, 1.0, 0.0, 1.0, 0.0, 0.5, 0.75, 0.49, 0.7968, 0.4854, 0.8418, 0.4717, 0.8833, 0.4496, 0.9197, 0.4197, 0.9496, 0.3833, 0.9717, 0.3418, 0.9854, 0.2968, 0.99, 0.25, 0.9854, 0.2032, 0.9717, 0.1582, 0.9496, 0.1167, 0.9197, 0.08029, 0.8833, 0.05045, 0.8418, 0.02827, 0.7968, 0.01461, 0.75, 0.01, 0.7032, 0.01461, 0.6582, 0.02827, 0.6167, 0.05045, 0.5803, 0.08029, 0.5504, 0.1167, 0.5283, 0.1582, 0.5146, 0.2032, 0.51, 0.25, 0.5146, 0.2968, 0.5283, 0.3418, 0.5504, 0.3833, 0.5803, 0.4197, 0.6167, 0.4496, 0.6582, 0.4717, 0.7032, 0.4854, 1.0, 0.5, 1.0, 1.0, 0.98, 1.0, 0.98, 0.5, 0.98, 0.5, 0.98, 1.0, 0.96, 1.0, 0.96, 0.5, 0.96, 0.5, 0.96, 1.0, 0.94, 1.0, 0.94, 0.5, 0.94, 0.5, 0.94, 1.0, 0.92, 1.0, 0.92, 0.5, 0.92, 0.5, 0.92, 1.0, 0.9, 1.0, 0.9, 0.5, 0.9, 0.5, 0.9, 1.0, 0.88, 1.0, 0.88, 0.5, 0.88, 0.5, 0.88, 1.0, 0.86, 1.0, 0.86, 0.5, 0.86, 0.5, 0.86, 1.0, 0.84, 1.0, 0.84, 0.5, 0.84, 0.5, 0.84, 1.0, 0.82, 1.0, 0.82, 0.5, 0.82, 0.5, 0.82, 1.0, 0.8, 1.0, 0.8, 0.5, 0.8, 0.5, 0.8, 1.0, 0.78, 1.0, 0.78, 0.5, 0.78, 0.5, 0.78, 1.0, 0.76, 1.0, 0.76, 0.5, 0.76, 0.5, 0.76, 1.0, 0.74, 1.0, 0.74, 0.5, 0.74, 0.5, 0.74, 1.0, 0.72, 1.0, 0.72, 0.5, 0.72, 0.5, 0.72, 1.0, 0.7, 1.0, 0.7, 0.5, 0.7, 0.5, 0.7, 1.0, 0.68, 1.0, 0.68, 0.5, 0.68, 0.5, 0.68, 1.0, 0.66, 1.0, 0.66, 0.5, 0.66, 0.5, 0.66, 1.0, 0.64, 1.0, 0.64, 0.5, 0.64, 0.5, 0.64, 1.0, 0.62, 1.0, 0.62, 0.5, 0.62, 0.5, 0.62, 1.0, 0.6, 1.0, 0.6, 0.5, 0.6, 0.5, 0.6, 1.0, 0.58, 1.0, 0.58, 0.5, 0.58, 0.5, 0.58, 1.0, 0.56, 1.0, 0.56, 0.5, 0.56, 0.5, 0.56, 1.0, 0.54, 1.0, 0.54, 0.5, 0.54, 0.5, 0.54, 1.0, 0.52, 1.0, 0.52, 0.5, 0.52, 0.5, 0.52, 1.0, 0.5, 1.0, 0.5, 0.5, 0.5, 0.5, 0.5, 1.0, 0.48, 1.0, 0.48, 0.5, 0.48, 0.5, 0.48, 1.0, 0.46, 1.0, 0.46, 0.5, 0.46, 0.5, 0.46, 1.0, 0.44, 1.0, 0.44, 0.5, 0.44, 0.5, 0.44, 1.0, 0.42, 1.0, 0.42, 0.5, 0.42, 0.5, 0.42, 1.0, 0.4, 1.0, 0.4, 0.5, 0.4, 0.5, 0.4, 1.0, 0.38, 1.0, 0.38, 0.5, 0.38, 0.5, 0.38, 1.0, 0.36, 1.0, 0.36, 0.5, 0.36, 0.5, 0.36, 1.0, 0.34, 1.0, 0.34, 0.5, 0.34, 0.5, 0.34, 1.0, 0.32, 1.0, 0.32, 0.5, 0.32, 0.5, 0.32, 1.0, 0.3, 1.0, 0.3, 0.5, 0.3, 0.5, 0.3, 1.0, 0.28, 1.0, 0.28, 0.5, 0.28, 0.5, 0.28, 1.0, 0.26, 1.0, 0.26, 0.5, 0.26, 0.5, 0.26, 1.0, 0.24, 1.0, 0.24, 0.5, 0.24, 0.5, 0.24, 1.0, 0.22, 1.0, 0.22, 0.5, 0.22, 0.5, 0.22, 1.0, 0.2, 1.0, 0.2, 0.5, 0.2, 0.5, 0.2, 1.0, 0.18, 1.0, 0.18, 0.5, 0.18, 0.5, 0.18, 1.0, 0.16, 1.0, 0.16, 0.5, 0.16, 0.5, 0.16, 1.0, 0.14, 1.0, 0.14, 0.5, 0.14, 0.5, 0.14, 1.0, 0.12, 1.0, 0.12, 0.5, 0.12, 0.5, 0.12, 1.0, 0.1, 1.0, 0.1, 0.5, 0.1, 0.5, 0.1, 1.0, 0.08, 1.0, 0.08, 0.5, 0.08, 0.5, 0.08, 1.0, 0.06, 1.0, 0.06, 0.5, 0.06, 0.5, 0.06, 1.0, 0.04, 1.0, 0.04, 0.5, 0.2801, 0.4881, 0.25, 0.49, 0.2199, 0.4881, 0.1903, 0.4825, 0.1617, 0.4731, 0.1344, 0.4603, 0.1089, 0.4442, 0.08571, 0.425, 0.06508, 0.403, 0.04736, 0.3786, 0.03284, 0.3522, 0.02175, 0.3242, 0.01425, 0.295, 0.01047, 0.2651, 0.01047, 0.2349, 0.01425, 0.205, 0.02175, 0.1758, 0.03284, 0.1478, 0.04736, 0.1214, 0.06508, 0.09702, 0.08571, 0.07505, 0.1089, 0.05584, 0.1344, 0.03969, 0.1617, 0.02685, 0.1903, 0.01754, 0.2199, 0.01189, 0.25, 0.01, 0.2801, 0.01189, 0.3097, 0.01754, 0.3383, 0.02685, 0.3656, 0.03969, 0.3911, 0.05584, 0.4143, 0.07505, 0.4349, 0.09702, 0.4526, 0.1214, 0.4672, 0.1478, 0.4783, 0.1758, 0.4857, 0.205, 0.4895, 0.2349, 0.4895, 0.2651, 0.4857, 0.295, 0.4783, 0.3242, 0.4672, 0.3522, 0.4526, 0.3786, 0.4349, 0.403, 0.4143, 0.425, 0.3911, 0.4442, 0.3656, 0.4603, 0.3383, 0.4731, 0.3097, 0.4825, 0.04, 0.5, 0.04, 1.0, 0.02, 1.0, 0.02, 0.5, 0.02, 0.5, 0.02, 1.0, 3.874e-07, 1.0, 3.874e-07, 0.5, 0.75, 0.49, 0.7801, 0.4881, 0.8097, 0.4825, 0.8383, 0.4731, 0.8656, 0.4603, 0.8911, 0.4442, 0.9143, 0.425, 0.9349, 0.403, 0.9526, 0.3786, 0.9672, 0.3522, 0.9783, 0.3242, 0.9857, 0.295, 0.9895, 0.2651, 0.9895, 0.2349, 0.9857, 0.205, 0.9783, 0.1758, 0.9672, 0.1478, 0.9526, 0.1214, 0.9349, 0.09702, 0.9143, 0.07505, 0.8911, 0.05584, 0.8656, 0.03969, 0.8383, 0.02685, 0.8097, 0.01754, 0.7801, 0.01189, 0.75, 0.01, 0.7199, 0.01189, 0.6903, 0.01754, 0.6617, 0.02685, 0.6344, 0.03969, 0.6089, 0.05584, 0.5857, 0.07505, 0.5651, 0.09702, 0.5474, 0.1214, 0.5328, 0.1478, 0.5217, 0.1758, 0.5143, 0.205, 0.5105, 0.2349, 0.5105, 0.2651, 0.5143, 0.295, 0.5217, 0.3242, 0.5328, 0.3522, 0.5474, 0.3786, 0.5651, 0.403, 0.5857, 0.425, 0.6089, 0.4442, 0.6344, 0.4603, 0.6617, 0.4731, 0.6903, 0.4825, 0.7199, 0.4881, 1.0, 0.5, 1.0, 1.0, 0.98, 1.0, 0.98, 0.5, 0.98, 0.5, 0.98, 1.0, 0.96, 1.0, 0.96, 0.5, 0.96, 0.5, 0.96, 1.0, 0.94, 1.0, 0.94, 0.5, 0.94, 0.5, 0.94, 1.0, 0.92, 1.0, 0.92, 0.5, 0.92, 0.5, 0.92, 1.0, 0.9, 1.0, 0.9, 0.5, 0.9, 0.5, 0.9, 1.0, 0.88, 1.0, 0.88, 0.5, 0.88, 0.5, 0.88, 1.0, 0.86, 1.0, 0.86, 0.5, 0.86, 0.5, 0.86, 1.0, 0.84, 1.0, 0.84, 0.5, 0.84, 0.5, 0.84, 1.0, 0.82, 1.0, 0.82, 0.5, 0.82, 0.5, 0.82, 1.0, 0.8, 1.0, 0.8, 0.5, 0.8, 0.5, 0.8, 1.0, 0.78, 1.0, 0.78, 0.5, 0.78, 0.5, 0.78, 1.0, 0.76, 1.0, 0.76, 0.5, 0.76, 0.5, 0.76, 1.0, 0.74, 1.0, 0.74, 0.5, 0.74, 0.5, 0.74, 1.0, 0.72, 1.0, 0.72, 0.5, 0.72, 0.5, 0.72, 1.0, 0.7, 1.0, 0.7, 0.5, 0.7, 0.5, 0.7, 1.0, 0.68, 1.0, 0.68, 0.5, 0.68, 0.5, 0.68, 1.0, 0.66, 1.0, 0.66, 0.5, 0.66, 0.5, 0.66, 1.0, 0.64, 1.0, 0.64, 0.5, 0.64, 0.5, 0.64, 1.0, 0.62, 1.0, 0.62, 0.5, 0.62, 0.5, 0.62, 1.0, 0.6, 1.0, 0.6, 0.5, 0.6, 0.5, 0.6, 1.0, 0.58, 1.0, 0.58, 0.5, 0.58, 0.5, 0.58, 1.0, 0.56, 1.0, 0.56, 0.5, 0.56, 0.5, 0.56, 1.0, 0.54, 1.0, 0.54, 0.5, 0.54, 0.5, 0.54, 1.0, 0.52, 1.0, 0.52, 0.5, 0.52, 0.5, 0.52, 1.0, 0.5, 1.0, 0.5, 0.5, 0.5, 0.5, 0.5, 1.0, 0.48, 1.0, 0.48, 0.5, 0.48, 0.5, 0.48, 1.0, 0.46, 1.0, 0.46, 0.5, 0.46, 0.5, 0.46, 1.0, 0.44, 1.0, 0.44, 0.5, 0.44, 0.5, 0.44, 1.0, 0.42, 1.0, 0.42, 0.5, 0.42, 0.5, 0.42, 1.0, 0.4, 1.0, 0.4, 0.5, 0.4, 0.5, 0.4, 1.0, 0.38, 1.0, 0.38, 0.5, 0.38, 0.5, 0.38, 1.0, 0.36, 1.0, 0.36, 0.5, 0.36, 0.5, 0.36, 1.0, 0.34, 1.0, 0.34, 0.5, 0.34, 0.5, 0.34, 1.0, 0.32, 1.0, 0.32, 0.5, 0.32, 0.5, 0.32, 1.0, 0.3, 1.0, 0.3, 0.5, 0.3, 0.5, 0.3, 1.0, 0.28, 1.0, 0.28, 0.5, 0.28, 0.5, 0.28, 1.0, 0.26, 1.0, 0.26, 0.5, 0.26, 0.5, 0.26, 1.0, 0.24, 1.0, 0.24, 0.5, 0.24, 0.5, 0.24, 1.0, 0.22, 1.0, 0.22, 0.5, 0.22, 0.5, 0.22, 1.0, 0.2, 1.0, 0.2, 0.5, 0.2, 0.5, 0.2, 1.0, 0.18, 1.0, 0.18, 0.5, 0.18, 0.5, 0.18, 1.0, 0.16, 1.0, 0.16, 0.5, 0.16, 0.5, 0.16, 1.0, 0.14, 1.0, 0.14, 0.5, 0.14, 0.5, 0.14, 1.0, 0.12, 1.0, 0.12, 0.5, 0.12, 0.5, 0.12, 1.0, 0.1, 1.0, 0.1, 0.5, 0.1, 0.5, 0.1, 1.0, 0.08, 1.0, 0.08, 0.5, 0.08, 0.5, 0.08, 1.0, 0.06, 1.0, 0.06, 0.5, 0.06, 0.5, 0.06, 1.0, 0.04, 1.0, 0.04, 0.5, 0.2801, 0.4881, 0.25, 0.49, 0.2199, 0.4881, 0.1903, 0.4825, 0.1617, 0.4731, 0.1344, 0.4603, 0.1089, 0.4442, 0.08571, 0.425, 0.06508, 0.403, 0.04736, 0.3786, 0.03284, 0.3522, 0.02175, 0.3242, 0.01425, 0.295, 0.01047, 0.2651, 0.01047, 0.2349, 0.01425, 0.205, 0.02175, 0.1758, 0.03284, 0.1478, 0.04736, 0.1214, 0.06508, 0.09702, 0.08571, 0.07505, 0.1089, 0.05584, 0.1344, 0.03969, 0.1617, 0.02685, 0.1903, 0.01754, 0.2199, 0.01189, 0.25, 0.01, 0.2801, 0.01189, 0.3097, 0.01754, 0.3383, 0.02685, 0.3656, 0.03969, 0.3911, 0.05584, 0.4143, 0.07505, 0.4349, 0.09702, 0.4526, 0.1214, 0.4672, 0.1478, 0.4783, 0.1758, 0.4857, 0.205, 0.4895, 0.2349, 0.4895, 0.2651, 0.4857, 0.295, 0.4783, 0.3242, 0.4672, 0.3522, 0.4526, 0.3786, 0.4349, 0.403, 0.4143, 0.425, 0.3911, 0.4442, 0.3656, 0.4603, 0.3383, 0.4731, 0.3097, 0.4825, 0.04, 0.5, 0.04, 1.0, 0.02, 1.0, 0.02, 0.5, 0.02, 0.5, 0.02, 1.0, 3.874e-07, 1.0, 3.874e-07, 0.5, 0.75, 0.49, 0.7801, 0.4881, 0.8097, 0.4825, 0.8383, 0.4731, 0.8656, 0.4603, 0.8911, 0.4442, 0.9143, 0.425, 0.9349, 0.403, 0.9526, 0.3786, 0.9672, 0.3522, 0.9783, 0.3242, 0.9857, 0.295, 0.9895, 0.2651, 0.9895, 0.2349, 0.9857, 0.205, 0.9783, 0.1758, 0.9672, 0.1478, 0.9526, 0.1214, 0.9349, 0.09702, 0.9143, 0.07505, 0.8911, 0.05584, 0.8656, 0.03969, 0.8383, 0.02685, 0.8097, 0.01754, 0.7801, 0.01189, 0.75, 0.01, 0.7199, 0.01189, 0.6903, 0.01754, 0.6617, 0.02685, 0.6344, 0.03969, 0.6089, 0.05584, 0.5857, 0.07505, 0.5651, 0.09702, 0.5474, 0.1214, 0.5328, 0.1478, 0.5217, 0.1758, 0.5143, 0.205, 0.5105, 0.2349, 0.5105, 0.2651, 0.5143, 0.295, 0.5217, 0.3242, 0.5328, 0.3522, 0.5474, 0.3786, 0.5651, 0.403, 0.5857, 0.425, 0.6089, 0.4442, 0.6344, 0.4603, 0.6617, 0.4731, 0.6903, 0.4825, 0.7199, 0.4881])
me_cylinder_003.materials.append(mat_gate)
me_cylinder_003.update()
me_circle = bpy.data.meshes.new('Circle')
me_circle.from_pydata([(0.0, 0.9, 0.0), (-0.07242, 0.8971, 0.0), (-0.1444, 0.8883, 0.0), (-0.2154, 0.8738, 0.0), (-0.285, 0.8537, 0.0), (-0.3528, 0.828, 0.0), (-0.4183, 0.7969, 0.0), (-0.481, 0.7607, 0.0), (-0.5407, 0.7195, 0.0), (-0.5968, 0.6737, 0.0), (-0.6491, 0.6235, 0.0), (-0.6971, 0.5692, 0.0), (-0.7407, 0.5113, 0.0), (-0.7794, 0.45, 0.0), (-0.8131, 0.3858, 0.0), (-0.8415, 0.3191, 0.0), (-0.8645, 0.2504, 0.0), (-0.8818, 0.18, 0.0), (-0.8934, 0.1085, 0.0), (-0.8993, 0.03624, 0.0), (-0.8993, -0.03624, 0.0), (-0.8934, -0.1085, 0.0), (-0.8818, -0.18, 0.0), (-0.8645, -0.2504, 0.0), (-0.8415, -0.3191, 0.0), (-0.8131, -0.3858, 0.0), (-0.7794, -0.45, 0.0), (-0.7407, -0.5113, 0.0), (-0.6971, -0.5692, 0.0), (-0.6491, -0.6235, 0.0), (-0.5968, -0.6737, 0.0), (-0.5407, -0.7195, 0.0), (-0.481, -0.7607, 0.0), (-0.4183, -0.7969, 0.0), (-0.3528, -0.828, 0.0), (-0.285, -0.8537, 0.0), (-0.2154, -0.8738, 0.0), (-0.1444, -0.8883, 0.0), (-0.07242, -0.8971, 0.0), (0.0, -0.9, 0.0), (0.07242, -0.8971, 0.0), (0.1444, -0.8883, 0.0), (0.2154, -0.8738, 0.0), (0.285, -0.8537, 0.0), (0.3528, -0.828, 0.0), (0.4183, -0.7969, 0.0), (0.481, -0.7607, 0.0), (0.5407, -0.7195, 0.0), (0.5968, -0.6737, 0.0), (0.6491, -0.6235, 0.0), (0.6971, -0.5692, 0.0), (0.7407, -0.5113, 0.0), (0.7794, -0.45, 0.0), (0.8131, -0.3858, 0.0), (0.8415, -0.3191, 0.0), (0.8645, -0.2504, 0.0), (0.8818, -0.18, 0.0), (0.8934, -0.1085, 0.0), (0.8993, -0.03624, 0.0), (0.8993, 0.03624, 0.0), (0.8934, 0.1085, 0.0), (0.8818, 0.18, 0.0), (0.8645, 0.2504, 0.0), (0.8415, 0.3191, 0.0), (0.8131, 0.3858, 0.0), (0.7794, 0.45, 0.0), (0.7407, 0.5113, 0.0), (0.6971, 0.5692, 0.0), (0.6491, 0.6235, 0.0), (0.5968, 0.6737, 0.0), (0.5407, 0.7195, 0.0), (0.481, 0.7607, 0.0), (0.4183, 0.7969, 0.0), (0.3528, 0.828, 0.0), (0.285, 0.8537, 0.0), (0.2154, 0.8738, 0.0), (0.1444, 0.8883, 0.0), (0.07242, 0.8971, 0.0)], [], [(1, 2, 3, 4, 5, 6, 7, 8, 9, 10, 11, 12, 13, 14, 15, 16, 17, 18, 19, 20, 21, 22, 23, 24, 25, 26, 27, 28, 29, 30, 31, 32, 33, 34, 35, 36, 37, 38, 39, 40, 41, 42, 43, 44, 45, 46, 47, 48, 49, 50, 51, 52, 53, 54, 55, 56, 57, 58, 59, 60, 61, 62, 63, 64, 65, 66, 67, 68, 69, 70, 71, 72, 73, 74, 75, 76, 77, 0)])
_uv = me_circle.uv_layers.new(name='UVMap')
_uv.uv.foreach_set('vector', [0.0, 0.0, 0.0, 0.0, 0.0, 0.0, 0.0, 0.0, 0.0, 0.0, 0.0, 0.0, 0.0, 0.0, 0.0, 0.0, 0.0, 0.0, 0.0, 0.0, 0.0, 0.0, 0.0, 0.0, 0.0, 0.0, 0.0, 0.0, 0.0, 0.0, 0.0, 0.0, 0.0, 0.0, 0.0, 0.0, 0.0, 0.0, 0.0, 0.0, 0.0, 0.0, 0.0, 0.0, 0.0, 0.0, 0.0, 0.0, 0.0, 0.0, 0.0, 0.0, 0.0, 0.0, 0.0, 0.0, 0.0, 0.0, 0.0, 0.0, 0.0, 0.0, 0.0, 0.0, 0.0, 0.0, 0.0, 0.0, 0.0, 0.0, 0.0, 0.0, 0.0, 0.0, 0.0, 0.0, 0.0, 0.0, 0.0, 0.0, 0.0, 0.0, 0.0, 0.0, 0.0, 0.0, 0.0, 0.0, 0.0, 0.0, 0.0, 0.0, 0.0, 0.0, 0.0, 0.0, 0.0, 0.0, 0.0, 0.0, 0.0, 0.0, 0.0, 0.0, 0.0, 0.0, 0.0, 0.0, 0.0, 0.0, 0.0, 0.0, 0.0, 0.0, 0.0, 0.0, 0.0, 0.0, 0.0, 0.0, 0.0, 0.0, 0.0, 0.0, 0.0, 0.0, 0.0, 0.0, 0.0, 0.0, 0.0, 0.0, 0.0, 0.0, 0.0, 0.0, 0.0, 0.0, 0.0, 0.0, 0.0, 0.0, 0.0, 0.0, 0.0, 0.0, 0.0, 0.0, 0.0, 0.0, 0.0, 0.0, 0.0, 0.0, 0.0, 0.0])
me_circle.materials.append(mat_qsystem)
me_circle.update()
me_cylinder_004 = bpy.data.meshes.new('Cylinder.004')
me_cylinder_004.from_pydata([(0.0, 1.0, -1.0), (0.0, 1.0, 1.0), (0.1951, 0.9808, -1.0), (0.1951, 0.9808, 1.0), (0.3827, 0.9239, -1.0), (0.3827, 0.9239, 1.0), (0.5556, 0.8315, -1.0), (0.5556, 0.8315, 1.0), (0.7071, 0.7071, -1.0), (0.7071, 0.7071, 1.0), (0.8315, 0.5556, -1.0), (0.8315, 0.5556, 1.0), (0.9239, 0.3827, -1.0), (0.9239, 0.3827, 1.0), (0.9808, 0.1951, -1.0), (0.9808, 0.1951, 1.0), (1.0, 0.0, -1.0), (1.0, 0.0, 1.0), (0.9808, -0.1951, -1.0), (0.9808, -0.1951, 1.0), (0.9239, -0.3827, -1.0), (0.9239, -0.3827, 1.0), (0.8315, -0.5556, -1.0), (0.8315, -0.5556, 1.0), (0.7071, -0.7071, -1.0), (0.7071, -0.7071, 1.0), (0.5556, -0.8315, -1.0), (0.5556, -0.8315, 1.0), (0.3827, -0.9239, -1.0), (0.3827, -0.9239, 1.0), (0.1951, -0.9808, -1.0), (0.1951, -0.9808, 1.0), (0.0, -1.0, -1.0), (0.0, -1.0, 1.0), (-0.1951, -0.9808, -1.0), (-0.1951, -0.9808, 1.0), (-0.3827, -0.9239, -1.0), (-0.3827, -0.9239, 1.0), (-0.5556, -0.8315, -1.0), (-0.5556, -0.8315, 1.0), (-0.7071, -0.7071, -1.0), (-0.7071, -0.7071, 1.0), (-0.8315, -0.5556, -1.0), (-0.8315, -0.5556, 1.0), (-0.9239, -0.3827, -1.0), (-0.9239, -0.3827, 1.0), (-0.9808, -0.1951, -1.0), (-0.9808, -0.1951, 1.0), (-1.0, 0.0, -1.0), (-1.0, 0.0, 1.0), (-0.9808, 0.1951, -1.0), (-0.9808, 0.1951, 1.0), (-0.9239, 0.3827, -1.0), (-0.9239, 0.3827, 1.0), (-0.8315, 0.5556, -1.0), (-0.8315, 0.5556, 1.0), (-0.7071, 0.7071, -1.0), (-0.7071, 0.7071, 1.0), (-0.5556, 0.8315, -1.0), (-0.5556, 0.8315, 1.0), (-0.3827, 0.9239, -1.0), (-0.3827, 0.9239, 1.0), (-0.1951, 0.9808, -1.0), (-0.1951, 0.9808, 1.0)], [], [(0, 1, 3, 2), (2, 3, 5, 4), (4, 5, 7, 6), (6, 7, 9, 8), (8, 9, 11, 10), (10, 11, 13, 12), (12, 13, 15, 14), (14, 15, 17, 16), (16, 17, 19, 18), (18, 19, 21, 20), (20, 21, 23, 22), (22, 23, 25, 24), (24, 25, 27, 26), (26, 27, 29, 28), (28, 29, 31, 30), (30, 31, 33, 32), (32, 33, 35, 34), (34, 35, 37, 36), (36, 37, 39, 38), (38, 39, 41, 40), (40, 41, 43, 42), (42, 43, 45, 44), (44, 45, 47, 46), (46, 47, 49, 48), (48, 49, 51, 50), (50, 51, 53, 52), (52, 53, 55, 54), (54, 55, 57, 56), (56, 57, 59, 58), (58, 59, 61, 60), (3, 1, 63, 61, 59, 57, 55, 53, 51, 49, 47, 45, 43, 41, 39, 37, 35, 33, 31, 29, 27, 25, 23, 21, 19, 17, 15, 13, 11, 9, 7, 5), (60, 61, 63, 62), (62, 63, 1, 0), (0, 2, 4, 6, 8, 10, 12, 14, 16, 18, 20, 22, 24, 26, 28, 30, 32, 34, 36, 38, 40, 42, 44, 46, 48, 50, 52, 54, 56, 58, 60, 62)])
_uv = me_cylinder_004.uv_layers.new(name='UVMap')
_uv.uv.foreach_set('vector', [1.0, 0.5, 1.0, 1.0, 0.9688, 1.0, 0.9688, 0.5, 0.9688, 0.5, 0.9688, 1.0, 0.9375, 1.0, 0.9375, 0.5, 0.9375, 0.5, 0.9375, 1.0, 0.9062, 1.0, 0.9062, 0.5, 0.9062, 0.5, 0.9062, 1.0, 0.875, 1.0, 0.875, 0.5, 0.875, 0.5, 0.875, 1.0, 0.8438, 1.0, 0.8438, 0.5, 0.8438, 0.5, 0.8438, 1.0, 0.8125, 1.0, 0.8125, 0.5, 0.8125, 0.5, 0.8125, 1.0, 0.7812, 1.0, 0.7812, 0.5, 0.7812, 0.5, 0.7812, 1.0, 0.75, 1.0, 0.75, 0.5, 0.75, 0.5, 0.75, 1.0, 0.7188, 1.0, 0.7188, 0.5, 0.7188, 0.5, 0.7188, 1.0, 0.6875, 1.0, 0.6875, 0.5, 0.6875, 0.5, 0.6875, 1.0, 0.6562, 1.0, 0.6562, 0.5, 0.6562, 0.5, 0.6562, 1.0, 0.625, 1.0, 0.625, 0.5, 0.625, 0.5, 0.625, 1.0, 0.5938, 1.0, 0.5938, 0.5, 0.5938, 0.5, 0.5938, 1.0, 0.5625, 1.0, 0.5625, 0.5, 0.5625, 0.5, 0.5625, 1.0, 0.5312, 1.0, 0.5312, 0.5, 0.5312, 0.5, 0.5312, 1.0, 0.5, 1.0, 0.5, 0.5, 0.5, 0.5, 0.5, 1.0, 0.4688, 1.0, 0.4688, 0.5, 0.4688, 0.5, 0.4688, 1.0, 0.4375, 1.0, 0.4375, 0.5, 0.4375, 0.5, 0.4375, 1.0, 0.4062, 1.0, 0.4062, 0.5, 0.4062, 0.5, 0.4062, 1.0, 0.375, 1.0, 0.375, 0.5, 0.375, 0.5, 0.375, 1.0, 0.3438, 1.0, 0.3438, 0.5, 0.3438, 0.5, 0.3438, 1.0, 0.3125, 1.0, 0.3125, 0.5, 0.3125, 0.5, 0.3125, 1.0, 0.2812, 1.0, 0.2812, 0.5, 0.2812, 0.5, 0.2812, 1.0, 0.25, 1.0, 0.25, 0.5, 0.25, 0.5, 0.25, 1.0, 0.2188, 1.0, 0.2188, 0.5, 0.2188, 0.5, 0.2188, 1.0, 0.1875, 1.0, 0.1875, 0.5, 0.1875, 0.5, 0.1875, 1.0, 0.1562, 1.0, 0.1562, 0.5, 0.1562, 0.5, 0.1562, 1.0, 0.125, 1.0, 0.125, 0.5, 0.125, 0.5, 0.125, 1.0, 0.09375, 1.0, 0.09375, 0.5, 0.09375, 0.5, 0.09375, 1.0, 0.0625, 1.0, 0.0625, 0.5, 0.2968, 0.4854, 0.25, 0.49, 0.2032, 0.4854, 0.1582, 0.4717, 0.1167, 0.4496, 0.08029, 0.4197, 0.05045, 0.3833, 0.02827, 0.3418, 0.01461, 0.2968, 0.01, 0.25, 0.01461, 0.2032, 0.02827, 0.1582, 0.05045, 0.1167, 0.08029, 0.08029, 0.1167, 0.05045, 0.1582, 0.02827, 0.2032, 0.01461, 0.25, 0.01, 0.2968, 0.01461, 0.3418, 0.02827, 0.3833, 0.05045, 0.4197, 0.08029, 0.4496, 0.1167, 0.4717, 0.1582, 0.4854, 0.2032, 0.49, 0.25, 0.4854, 0.2968, 0.4717, 0.3418, 0.4496, 0.3833, 0.4197, 0.4197, 0.3833, 0.4496, 0.3418, 0.4717, 0.0625, 0.5, 0.0625, 1.0, 0.03125, 1.0, 0.03125, 0.5, 0.03125, 0.5, 0.03125, 1.0, 0.0, 1.0, 0.0, 0.5, 0.75, 0.49, 0.7968, 0.4854, 0.8418, 0.4717, 0.8833, 0.4496, 0.9197, 0.4197, 0.9496, 0.3833, 0.9717, 0.3418, 0.9854, 0.2968, 0.99, 0.25, 0.9854, 0.2032, 0.9717, 0.1582, 0.9496, 0.1167, 0.9197, 0.08029, 0.8833, 0.05045, 0.8418, 0.02827, 0.7968, 0.01461, 0.75, 0.01, 0.7032, 0.01461, 0.6582, 0.02827, 0.6167, 0.05045, 0.5803, 0.08029, 0.5504, 0.1167, 0.5283, 0.1582, 0.5146, 0.2032, 0.51, 0.25, 0.5146, 0.2968, 0.5283, 0.3418, 0.5504, 0.3833, 0.5803, 0.4197, 0.6167, 0.4496, 0.6582, 0.4717, 0.7032, 0.4854])
me_cylinder_004.materials.append(mat_backgate)
me_cylinder_004.update()

# ---- objects
ob_camera = bpy.data.objects.new('Camera', cam_camera)
ob_point = bpy.data.objects.new('Point', light_point)
ob_point_001 = bpy.data.objects.new('Point.001', light_point_001)
ob_point_002 = bpy.data.objects.new('Point.002', light_point_002)
ob_point_004 = bpy.data.objects.new('Point.004', light_point_004)
ob_light = bpy.data.objects.new('Light', light_light)
ob_b_dielectric = bpy.data.objects.new('b_dielectric', me_cylinder)
ob_t_dielectric = bpy.data.objects.new('t_dielectric', me_cylinder_001)
ob_cylinder = bpy.data.objects.new('Cylinder', me_cylinder_003)
ob_2dplane = bpy.data.objects.new('2dplane', me_circle)
ob_b_gate = bpy.data.objects.new('b_gate', me_cylinder_004)

# ---- transforms, parenting, visibility, modifiers, constraints
ob_camera.location = (7.359, -6.926, 4.958)
ob_camera.rotation_euler = (1.109, 0.0, 0.8149)
ob_camera.lock_rotations_4d = False
ob_camera.empty_display_type = 'ARROWS'
ob_camera.color = (0.0, 0.0, 0.0, 0.0)
ob_camera.display_type = 'WIRE'
ob_camera.lineart.crease_threshold = 0.0
ob_point.location = (0.0, 0.0, 0.0)
ob_point_001.location = (-0.1234, 3.762, 29.98)
ob_point_002.location = (-0.1234, 3.868, 29.98)
ob_point_004.location = (-0.1234, 3.749, 29.98)
ob_light.location = (-6.055, 6.036, -0.02407)
ob_light.rotation_euler = (0.6503, 0.05522, 1.866)
ob_light.lock_rotations_4d = False
ob_light.empty_display_type = 'ARROWS'
ob_light.color = (0.0, 0.0, 0.0, 0.0)
ob_light.lineart.crease_threshold = 0.0
ob_b_dielectric.location = (0.0, 0.0, -0.025)
ob_b_dielectric.scale = (0.4025, 0.4025, 0.025)
_m = ob_b_dielectric.modifiers.new('EdgeSplit', 'EDGE_SPLIT')
_m = ob_b_dielectric.modifiers.new('Subdivision', 'SUBSURF')
_m.levels = 2
ob_t_dielectric.location = (0.0, 0.0, 0.025)
ob_t_dielectric.scale = (0.4025, 0.4025, 0.025)
_m = ob_t_dielectric.modifiers.new('EdgeSplit', 'EDGE_SPLIT')
_m = ob_t_dielectric.modifiers.new('Subdivision', 'SUBSURF')
_m.levels = 2
ob_cylinder.location = (0.0, 0.0, 0.045)
_m = ob_cylinder.modifiers.new('EdgeSplit', 'EDGE_SPLIT')
_m = ob_cylinder.modifiers.new('Subdivision', 'SUBSURF')
_m.levels = 4
_m.render_levels = 5
ob_2dplane.location = (0.0, 0.0, 0.0)
ob_2dplane.scale = (0.4448, 0.4444, 1.0)
ob_b_gate.location = (0.0, 0.0, -0.06)
ob_b_gate.scale = (0.4025, 0.4025, 0.01)
_m = ob_b_gate.modifiers.new('EdgeSplit', 'EDGE_SPLIT')
_m = ob_b_gate.modifiers.new('Subdivision', 'SUBSURF')
_m.levels = 2

# ---- collection membership
col_collection.objects.link(ob_camera)
col_lights.objects.link(ob_point)
col_lights.objects.link(ob_point_001)
col_lights.objects.link(ob_point_002)
col_lights.objects.link(ob_point_004)
col_lights.objects.link(ob_light)
col_config2.objects.link(ob_b_dielectric)
col_config2.objects.link(ob_t_dielectric)
col_config2.objects.link(ob_cylinder)
col_config2.objects.link(ob_2dplane)
col_config2.objects.link(ob_b_gate)

# ---- scene / render settings (as saved in the file)
scene.camera = ob_camera
scene.frame_start = 1; scene.frame_end = 250; scene.frame_set(21)
scene.render.engine = 'CYCLES'
scene.cycles.sampling_pattern = 'TABULATED_SOBOL'
scene.eevee.ray_tracing_options.trace_max_roughness = 0.0
bpy.context.view_layer.update()
